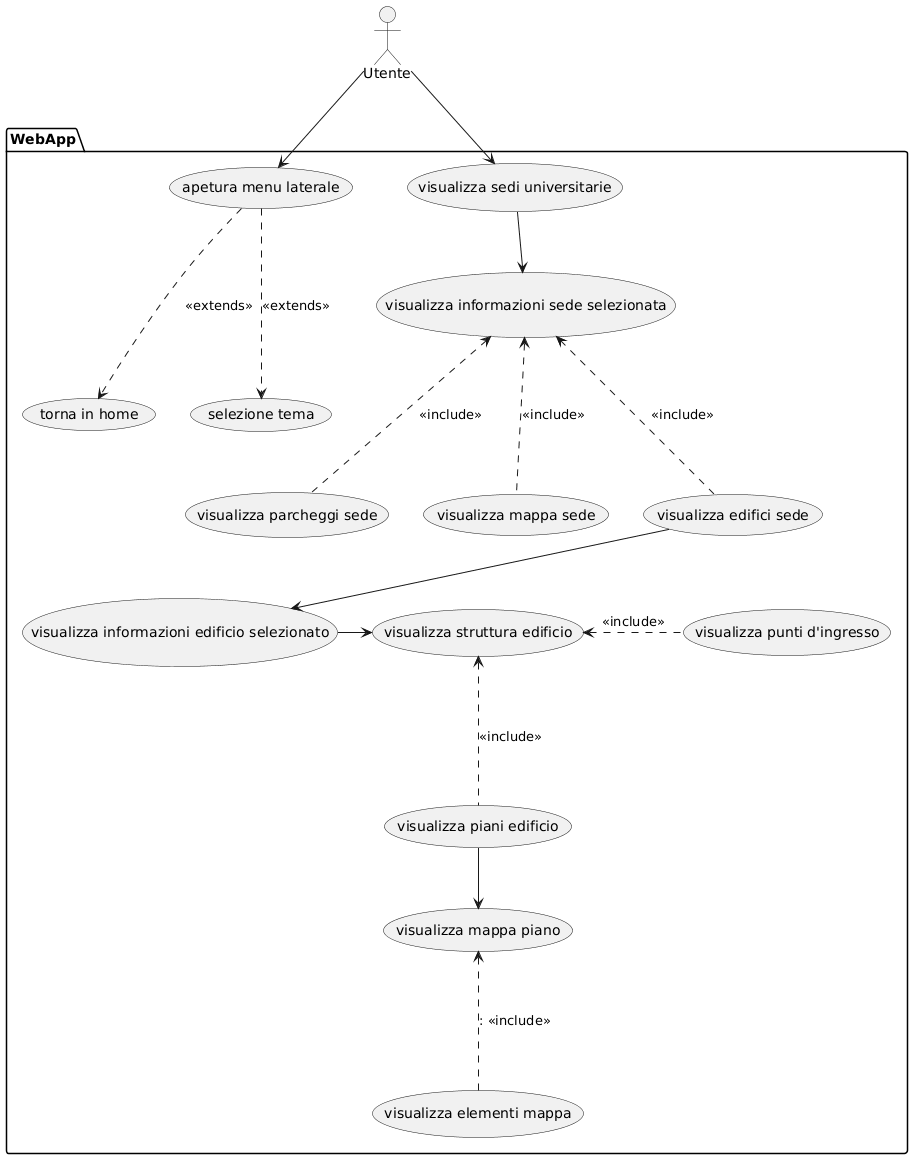

The diagram above was rendered by PlantUML. Its source (embedded in the PNG):
@startuml
:Utente: as Ut

package WebApp {
(apetura menu laterale) as (menu)
(torna in home) as (home)
(selezione tema) as (tema)
(visualizza sedi universitarie) as (vSedi)
(visualizza informazioni sede selezionata) as (infoSede)
(visualizza parcheggi sede) as (park)
(visualizza mappa sede) as (mappasede)
(visualizza edifici sede) as (eSedi)
(visualizza informazioni edificio selezionato) as (vEdificio)
(visualizza punti d'ingresso) as (ingresso)
(visualizza struttura edificio) as (struttura)
(visualizza piani edificio) as (vPiani)
(visualizza mappa piano) as (infoMappa)
(visualizza elementi mappa) as (em)

(menu) --.> (home) : <<extends>>
(menu) --.> (tema) : <<extends>>
(vSedi) -down-> (infoSede)
(infoSede) <--. (park) : <<include>>
(infoSede) <--. (mappasede) : <<include>>
(infoSede) <--. (eSedi) : <<include>>
(eSedi) --> (vEdificio)
(struttura) <-right-. (ingresso) : <<include>>

(vEdificio) -right-> (struttura)
(struttura) <--. (vPiani) : <<include>>
(vPiani) --> (infoMappa)
(infoMappa) <.-- (em) :: <<include>>
}
Ut --> (vSedi)
Ut --> (menu)
@enduml